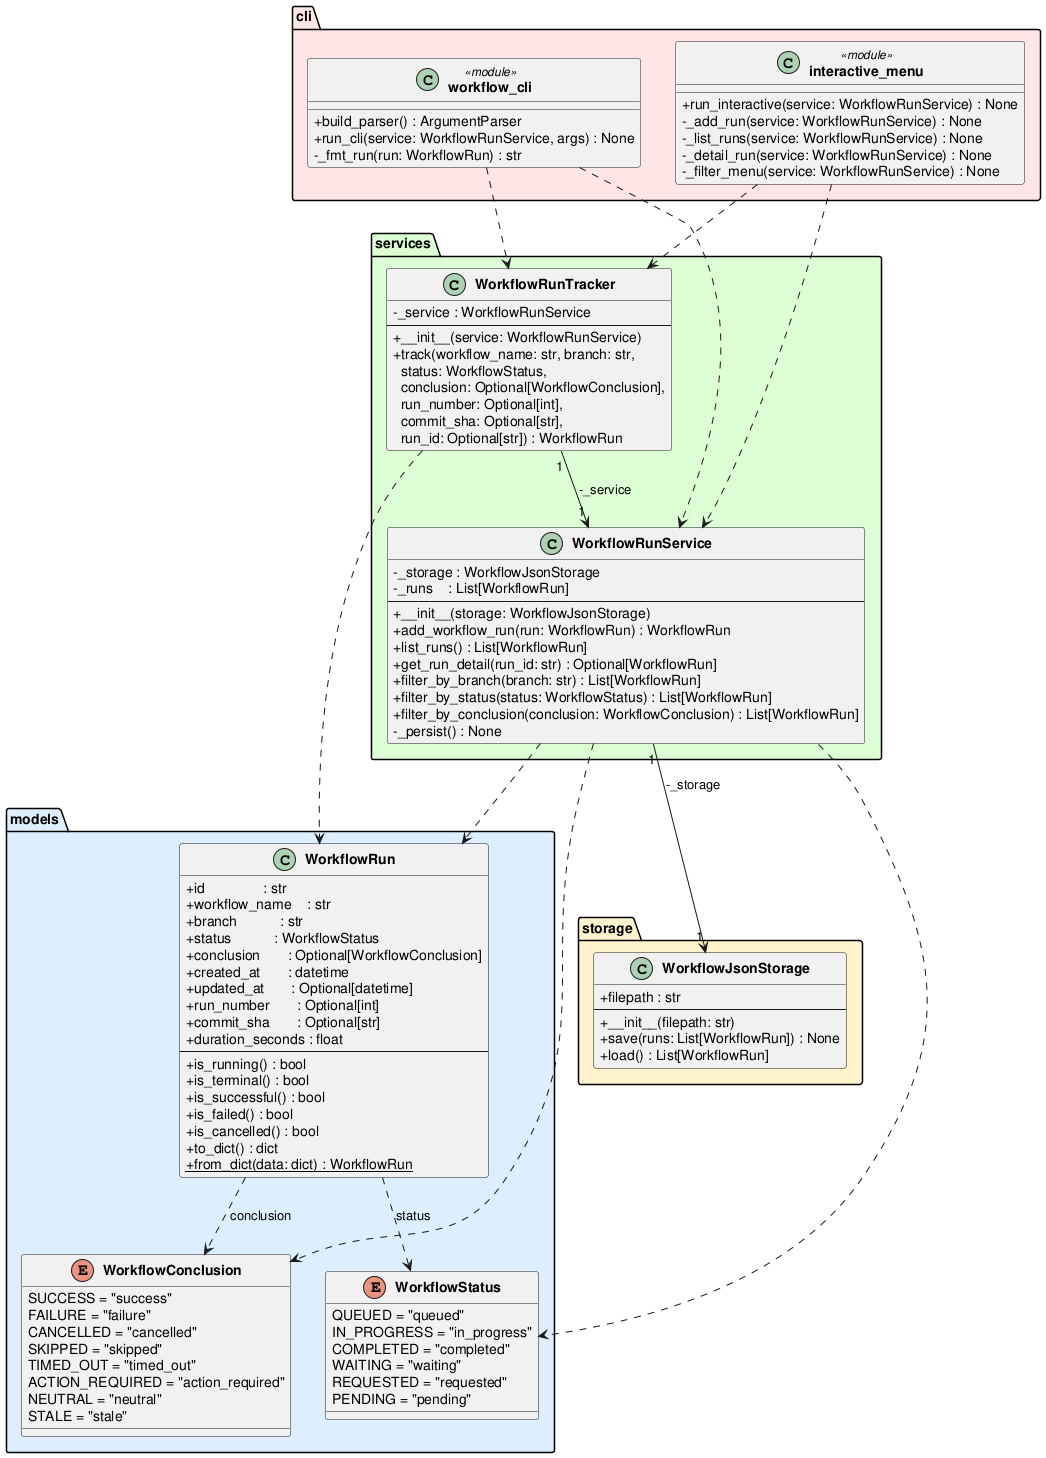

The diagram above was rendered by PlantUML. Its source (embedded in the PNG):
@startuml class_diagram

skinparam classAttributeIconSize 0
skinparam classFontStyle bold

package "models" #DDEEFF {
    enum WorkflowStatus {
        QUEUED = "queued"
        IN_PROGRESS = "in_progress"
        COMPLETED = "completed"
        WAITING = "waiting"
        REQUESTED = "requested"
        PENDING = "pending"
    }

    enum WorkflowConclusion {
        SUCCESS = "success"
        FAILURE = "failure"
        CANCELLED = "cancelled"
        SKIPPED = "skipped"
        TIMED_OUT = "timed_out"
        ACTION_REQUIRED = "action_required"
        NEUTRAL = "neutral"
        STALE = "stale"
    }

    class WorkflowRun {
        +id               : str
        +workflow_name    : str
        +branch           : str
        +status           : WorkflowStatus
        +conclusion       : Optional[WorkflowConclusion]
        +created_at       : datetime
        +updated_at       : Optional[datetime]
        +run_number       : Optional[int]
        +commit_sha       : Optional[str]
        +duration_seconds : float
        --
        +is_running() : bool
        +is_terminal() : bool
        +is_successful() : bool
        +is_failed() : bool
        +is_cancelled() : bool
        +to_dict() : dict
        +{static} from_dict(data: dict) : WorkflowRun
    }
}

package "storage" #FFF3CC {
    class WorkflowJsonStorage {
        +filepath : str
        --
        +__init__(filepath: str)
        +save(runs: List[WorkflowRun]) : None
        +load() : List[WorkflowRun]
    }
}

package "services" #DDFFD4 {
    class WorkflowRunService {
        -_storage : WorkflowJsonStorage
        -_runs    : List[WorkflowRun]
        --
        +__init__(storage: WorkflowJsonStorage)
        +add_workflow_run(run: WorkflowRun) : WorkflowRun
        +list_runs() : List[WorkflowRun]
        +get_run_detail(run_id: str) : Optional[WorkflowRun]
        +filter_by_branch(branch: str) : List[WorkflowRun]
        +filter_by_status(status: WorkflowStatus) : List[WorkflowRun]
        +filter_by_conclusion(conclusion: WorkflowConclusion) : List[WorkflowRun]
        -_persist() : None
    }

    class WorkflowRunTracker {
        -_service : WorkflowRunService
        --
        +__init__(service: WorkflowRunService)
        +track(workflow_name: str, branch: str,\n  status: WorkflowStatus,\n  conclusion: Optional[WorkflowConclusion],\n  run_number: Optional[int],\n  commit_sha: Optional[str],\n  run_id: Optional[str]) : WorkflowRun
    }
}

package "cli" #FFE5E5 {
    class "workflow_cli" <<module>> {
        +build_parser() : ArgumentParser
        +run_cli(service: WorkflowRunService, args) : None
        -_fmt_run(run: WorkflowRun) : str
    }

    class "interactive_menu" <<module>> {
        +run_interactive(service: WorkflowRunService) : None
        -_add_run(service: WorkflowRunService) : None
        -_list_runs(service: WorkflowRunService) : None
        -_detail_run(service: WorkflowRunService) : None
        -_filter_menu(service: WorkflowRunService) : None
    }
}

WorkflowRun                ..>  WorkflowStatus        : status
WorkflowRun                ..>  WorkflowConclusion    : conclusion
WorkflowRunService    "1" --> "1" WorkflowJsonStorage : -_storage
WorkflowRunService         ..>  WorkflowRun
WorkflowRunService         ..>  WorkflowStatus
WorkflowRunService         ..>  WorkflowConclusion
WorkflowRunTracker    "1" --> "1" WorkflowRunService  : -_service
WorkflowRunTracker         ..>  WorkflowRun
"workflow_cli"             ..>  WorkflowRunService
"workflow_cli"             ..>  WorkflowRunTracker
"interactive_menu"         ..>  WorkflowRunService
"interactive_menu"         ..>  WorkflowRunTracker

@enduml